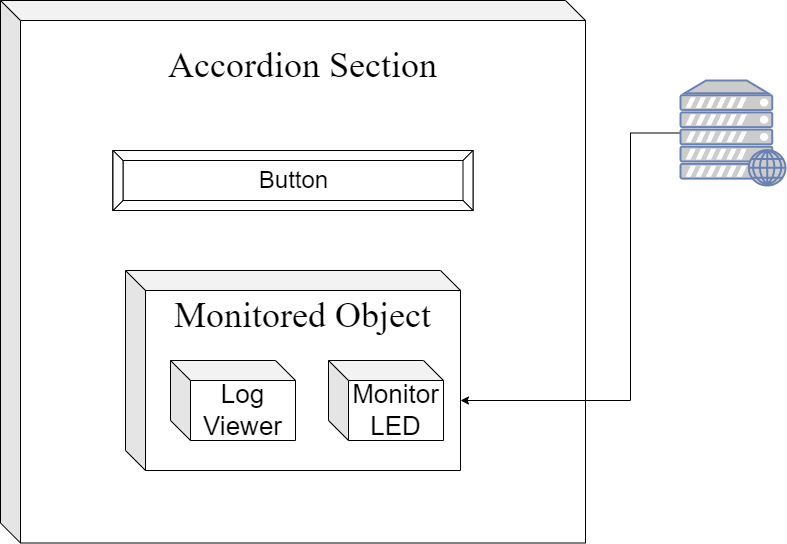

The diagram above was exported from draw.io. Its source (the exported page's mxGraphModel, read from the mxfile embedded in the PNG):
<mxGraphModel dx="939" dy="1754" grid="1" gridSize="10" guides="1" tooltips="1" connect="1" arrows="1" fold="1" page="1" pageScale="1" pageWidth="850" pageHeight="1100" math="0" shadow="0">
  <root>
    <mxCell id="0" />
    <mxCell id="1" parent="0" />
    <mxCell id="X7mSWgkIaU2USvjo3qCo-1" value="&lt;font face=&quot;Times New Roman&quot; style=&quot;font-size: 36px;&quot;&gt;Accordion Section&lt;br&gt;&lt;br&gt;&lt;br&gt;&lt;br&gt;&lt;br&gt;&lt;br&gt;&lt;br&gt;&lt;br&gt;&lt;br&gt;&lt;br&gt;&lt;br&gt;&lt;/font&gt;" style="shape=cube;whiteSpace=wrap;html=1;boundedLbl=1;backgroundOutline=1;darkOpacity=0.05;darkOpacity2=0.1;" parent="1" vertex="1">
      <mxGeometry x="40" y="-40" width="585" height="542.5" as="geometry" />
    </mxCell>
    <mxCell id="X7mSWgkIaU2USvjo3qCo-4" style="edgeStyle=orthogonalEdgeStyle;rounded=0;orthogonalLoop=1;jettySize=auto;html=1;fontFamily=Times New Roman;fontSize=36;" parent="1" source="X7mSWgkIaU2USvjo3qCo-5" target="X7mSWgkIaU2USvjo3qCo-6" edge="1">
      <mxGeometry relative="1" as="geometry">
        <Array as="points">
          <mxPoint x="670" y="93" />
          <mxPoint x="670" y="360" />
        </Array>
      </mxGeometry>
    </mxCell>
    <mxCell id="X7mSWgkIaU2USvjo3qCo-5" value="" style="fontColor=#0066CC;verticalAlign=top;verticalLabelPosition=bottom;labelPosition=center;align=center;html=1;outlineConnect=0;fillColor=#CCCCCC;strokeColor=#6881B3;gradientColor=none;gradientDirection=north;strokeWidth=2;shape=mxgraph.networks.web_server;" parent="1" vertex="1">
      <mxGeometry x="720" y="40" width="105" height="105" as="geometry" />
    </mxCell>
    <mxCell id="X7mSWgkIaU2USvjo3qCo-6" value="&lt;font face=&quot;Times New Roman&quot; style=&quot;font-size: 36px;&quot;&gt;Monitored Object&lt;br&gt;&lt;br&gt;&lt;br&gt;&lt;br&gt;&lt;/font&gt;" style="shape=cube;whiteSpace=wrap;html=1;boundedLbl=1;backgroundOutline=1;darkOpacity=0.05;darkOpacity2=0.1;" parent="1" vertex="1">
      <mxGeometry x="165" y="230" width="335" height="200" as="geometry" />
    </mxCell>
    <UserObject label="&lt;font style=&quot;font-size: 26px;&quot;&gt;Log Viewer&lt;/font&gt;" link="https://app.diagrams.net/#G1uUB_i2xO2mPK2AK2MeOv9GgX7Q7VNNcC" linkTarget="_blank" id="X7mSWgkIaU2USvjo3qCo-7">
      <mxCell style="shape=cube;whiteSpace=wrap;html=1;boundedLbl=1;backgroundOutline=1;darkOpacity=0.05;darkOpacity2=0.1;" parent="1" vertex="1">
        <mxGeometry x="210" y="320" width="125" height="80" as="geometry" />
      </mxCell>
    </UserObject>
    <UserObject label="&lt;font style=&quot;font-size: 26px;&quot;&gt;Monitor LED&lt;/font&gt;" link="file://C:\Users\EG\Desktop\2022\july\1st_week\monitor-led" id="X7mSWgkIaU2USvjo3qCo-8">
      <mxCell style="shape=cube;whiteSpace=wrap;html=1;boundedLbl=1;backgroundOutline=1;darkOpacity=0.05;darkOpacity2=0.1;" parent="1" vertex="1">
        <mxGeometry x="368" y="320" width="115" height="80" as="geometry" />
      </mxCell>
    </UserObject>
    <mxCell id="X7mSWgkIaU2USvjo3qCo-11" value="&lt;font style=&quot;font-size: 24px;&quot;&gt;Button&lt;/font&gt;" style="labelPosition=center;verticalLabelPosition=middle;align=center;html=1;shape=mxgraph.basic.button;dx=10;" parent="1" vertex="1">
      <mxGeometry x="152.5" y="110" width="360" height="60" as="geometry" />
    </mxCell>
  </root>
</mxGraphModel>